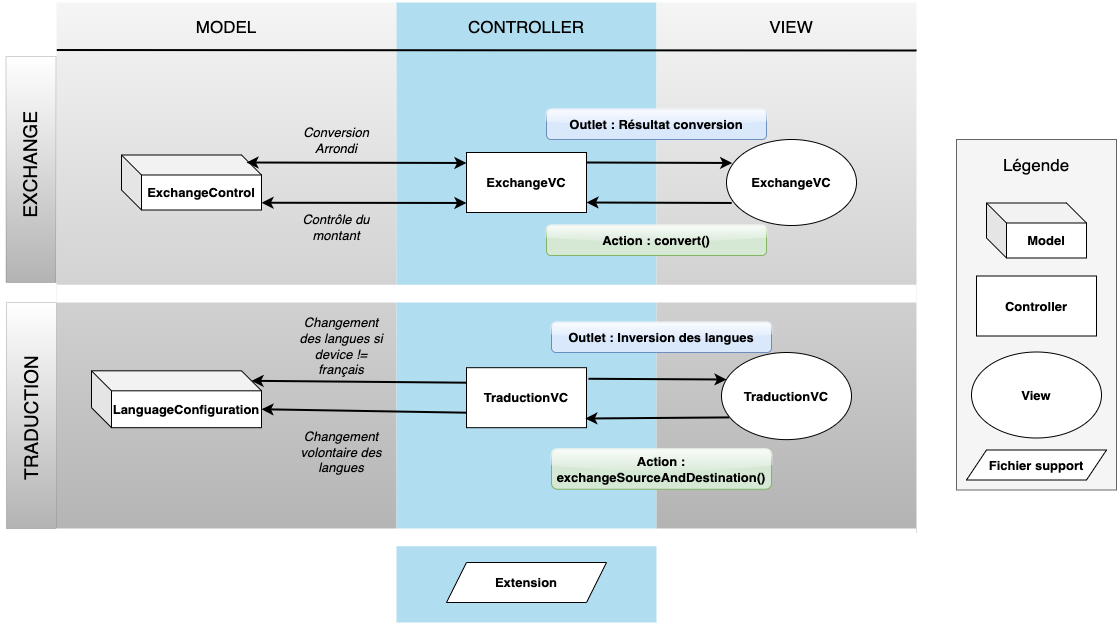

The diagram above was exported from draw.io. Its source (the exported page's mxGraphModel, read from the mxfile embedded in the PNG):
<mxGraphModel dx="1584" dy="2051" grid="1" gridSize="10" guides="1" tooltips="1" connect="1" arrows="1" fold="1" page="1" pageScale="1" pageWidth="827" pageHeight="1169" math="0" shadow="0">
  <root>
    <mxCell id="0" />
    <mxCell id="1" parent="0" />
    <mxCell id="t1ARkKL---aS1Y9_d_3n-39" value="" style="edgeStyle=orthogonalEdgeStyle;rounded=0;orthogonalLoop=1;jettySize=auto;html=1;strokeWidth=2;startArrow=classic;startFill=1;" edge="1" parent="1" source="t1ARkKL---aS1Y9_d_3n-1" target="t1ARkKL---aS1Y9_d_3n-9">
      <mxGeometry relative="1" as="geometry" />
    </mxCell>
    <mxCell id="t1ARkKL---aS1Y9_d_3n-1" value="" style="rounded=0;whiteSpace=wrap;html=1;strokeWidth=4;fillColor=#f5f5f5;strokeColor=none;shadow=0;sketch=0;glass=0;fillStyle=auto;fontColor=#333333;gradientColor=#B3B3B3;" vertex="1" parent="1">
      <mxGeometry x="70" y="-110" width="340" height="540" as="geometry" />
    </mxCell>
    <mxCell id="t1ARkKL---aS1Y9_d_3n-2" value="" style="rounded=0;whiteSpace=wrap;html=1;fillColor=#b1ddf0;strokeColor=none;strokeWidth=4;glass=0;" vertex="1" parent="1">
      <mxGeometry x="410" y="-110" width="260" height="620" as="geometry" />
    </mxCell>
    <mxCell id="t1ARkKL---aS1Y9_d_3n-3" value="" style="rounded=0;whiteSpace=wrap;html=1;strokeWidth=4;fillColor=#f5f5f5;strokeColor=none;glass=0;sketch=0;shadow=0;fontColor=#333333;gradientColor=#B3B3B3;" vertex="1" parent="1">
      <mxGeometry x="670" y="-110" width="260" height="530" as="geometry" />
    </mxCell>
    <mxCell id="t1ARkKL---aS1Y9_d_3n-4" value="MODEL" style="text;html=1;strokeColor=none;fillColor=none;align=center;verticalAlign=middle;whiteSpace=wrap;rounded=0;strokeWidth=1;fontSize=17;" vertex="1" parent="1">
      <mxGeometry x="210" y="-100" width="60" height="30" as="geometry" />
    </mxCell>
    <mxCell id="t1ARkKL---aS1Y9_d_3n-5" value="CONTROLLER" style="text;html=1;strokeColor=none;fillColor=none;align=center;verticalAlign=middle;whiteSpace=wrap;rounded=0;fontSize=17;" vertex="1" parent="1">
      <mxGeometry x="510" y="-100" width="60" height="30" as="geometry" />
    </mxCell>
    <mxCell id="t1ARkKL---aS1Y9_d_3n-6" value="VIEW" style="text;html=1;strokeColor=none;fillColor=none;align=center;verticalAlign=middle;whiteSpace=wrap;rounded=0;fontSize=17;" vertex="1" parent="1">
      <mxGeometry x="775" y="-100" width="60" height="30" as="geometry" />
    </mxCell>
    <mxCell id="t1ARkKL---aS1Y9_d_3n-7" value="" style="endArrow=none;html=1;rounded=0;strokeWidth=2;exitX=-0.005;exitY=0.088;exitDx=0;exitDy=0;exitPerimeter=0;" edge="1" parent="1">
      <mxGeometry width="50" height="50" relative="1" as="geometry">
        <mxPoint x="70.30000000000018" y="-62.48000000000002" as="sourcePoint" />
        <mxPoint x="930" y="-62" as="targetPoint" />
      </mxGeometry>
    </mxCell>
    <mxCell id="t1ARkKL---aS1Y9_d_3n-8" value="ExchangeVC" style="rounded=0;whiteSpace=wrap;html=1;fontStyle=1;fontSize=13;" vertex="1" parent="1">
      <mxGeometry x="480" y="40" width="120" height="60" as="geometry" />
    </mxCell>
    <mxCell id="t1ARkKL---aS1Y9_d_3n-9" value="TraductionVC" style="rounded=0;whiteSpace=wrap;html=1;fontStyle=1;fontSize=13;" vertex="1" parent="1">
      <mxGeometry x="480" y="255.19" width="120" height="60" as="geometry" />
    </mxCell>
    <mxCell id="t1ARkKL---aS1Y9_d_3n-11" value="ExchangeVC" style="ellipse;whiteSpace=wrap;html=1;fontStyle=1;fontSize=13;" vertex="1" parent="1">
      <mxGeometry x="740" y="27" width="130" height="86" as="geometry" />
    </mxCell>
    <mxCell id="t1ARkKL---aS1Y9_d_3n-12" value="TraductionVC" style="ellipse;whiteSpace=wrap;html=1;fontStyle=1;fontSize=13;" vertex="1" parent="1">
      <mxGeometry x="735" y="240" width="130" height="87.13" as="geometry" />
    </mxCell>
    <mxCell id="t1ARkKL---aS1Y9_d_3n-14" value="" style="rounded=0;whiteSpace=wrap;html=1;shadow=0;glass=0;labelBackgroundColor=none;sketch=0;fillStyle=auto;strokeColor=#666666;strokeWidth=1;fontSize=13;fontColor=#333333;fillColor=#f5f5f5;" vertex="1" parent="1">
      <mxGeometry x="970" y="27" width="160" height="350.5" as="geometry" />
    </mxCell>
    <mxCell id="t1ARkKL---aS1Y9_d_3n-15" value="Model" style="shape=cube;whiteSpace=wrap;html=1;boundedLbl=1;backgroundOutline=1;darkOpacity=0.05;darkOpacity2=0.1;fontSize=13;fontStyle=1" vertex="1" parent="1">
      <mxGeometry x="1000" y="90.5" width="100" height="55" as="geometry" />
    </mxCell>
    <mxCell id="t1ARkKL---aS1Y9_d_3n-16" value="Controller" style="rounded=0;whiteSpace=wrap;html=1;fontSize=13;fontStyle=1" vertex="1" parent="1">
      <mxGeometry x="990" y="163.5" width="120" height="60" as="geometry" />
    </mxCell>
    <mxCell id="t1ARkKL---aS1Y9_d_3n-17" value="View" style="ellipse;whiteSpace=wrap;html=1;fontSize=13;fontStyle=1" vertex="1" parent="1">
      <mxGeometry x="985" y="239.5" width="130" height="86" as="geometry" />
    </mxCell>
    <mxCell id="t1ARkKL---aS1Y9_d_3n-18" value="Fichier support" style="shape=parallelogram;perimeter=parallelogramPerimeter;whiteSpace=wrap;html=1;fixedSize=1;fontSize=13;fontStyle=1" vertex="1" parent="1">
      <mxGeometry x="980" y="337.5" width="140" height="30" as="geometry" />
    </mxCell>
    <mxCell id="t1ARkKL---aS1Y9_d_3n-19" value="Légende" style="text;html=1;strokeColor=none;fillColor=none;align=center;verticalAlign=middle;whiteSpace=wrap;rounded=0;shadow=0;glass=0;labelBackgroundColor=none;sketch=0;fillStyle=auto;strokeWidth=1;fontSize=17;fontColor=#000000;" vertex="1" parent="1">
      <mxGeometry x="1020" y="37.5" width="60" height="30" as="geometry" />
    </mxCell>
    <mxCell id="t1ARkKL---aS1Y9_d_3n-20" value="ExchangeControl" style="shape=cube;whiteSpace=wrap;html=1;boundedLbl=1;backgroundOutline=1;darkOpacity=0.05;darkOpacity2=0.1;fontSize=13;fontStyle=1" vertex="1" parent="1">
      <mxGeometry x="135" y="42.5" width="140" height="55" as="geometry" />
    </mxCell>
    <mxCell id="t1ARkKL---aS1Y9_d_3n-58" style="edgeStyle=none;rounded=0;orthogonalLoop=1;jettySize=auto;html=1;exitX=0;exitY=0;exitDx=160;exitDy=10;exitPerimeter=0;entryX=0;entryY=0.25;entryDx=0;entryDy=0;strokeWidth=2;startArrow=classic;startFill=1;endArrow=none;endFill=0;" edge="1" parent="1" source="t1ARkKL---aS1Y9_d_3n-21" target="t1ARkKL---aS1Y9_d_3n-9">
      <mxGeometry relative="1" as="geometry" />
    </mxCell>
    <mxCell id="t1ARkKL---aS1Y9_d_3n-59" style="edgeStyle=none;rounded=0;orthogonalLoop=1;jettySize=auto;html=1;exitX=0;exitY=0;exitDx=170;exitDy=38.44;exitPerimeter=0;entryX=0;entryY=0.75;entryDx=0;entryDy=0;strokeWidth=2;startArrow=classic;startFill=1;endArrow=none;endFill=0;" edge="1" parent="1" source="t1ARkKL---aS1Y9_d_3n-21" target="t1ARkKL---aS1Y9_d_3n-9">
      <mxGeometry relative="1" as="geometry" />
    </mxCell>
    <mxCell id="t1ARkKL---aS1Y9_d_3n-21" value="LanguageConfiguration" style="shape=cube;whiteSpace=wrap;html=1;boundedLbl=1;backgroundOutline=1;darkOpacity=0.05;darkOpacity2=0.1;fontSize=13;fontStyle=1" vertex="1" parent="1">
      <mxGeometry x="105" y="258.31" width="170" height="56.88" as="geometry" />
    </mxCell>
    <mxCell id="t1ARkKL---aS1Y9_d_3n-25" style="edgeStyle=none;rounded=0;orthogonalLoop=1;jettySize=auto;html=1;exitX=1;exitY=0;exitDx=0;exitDy=0;strokeWidth=2;entryX=0.044;entryY=0.273;entryDx=0;entryDy=0;entryPerimeter=0;" edge="1" parent="1" target="t1ARkKL---aS1Y9_d_3n-11">
      <mxGeometry relative="1" as="geometry">
        <mxPoint x="600" y="50" as="sourcePoint" />
        <mxPoint x="740" y="51" as="targetPoint" />
      </mxGeometry>
    </mxCell>
    <mxCell id="t1ARkKL---aS1Y9_d_3n-26" style="edgeStyle=none;rounded=0;orthogonalLoop=1;jettySize=auto;html=1;entryX=1;entryY=1;entryDx=0;entryDy=0;strokeWidth=2;exitX=0.04;exitY=0.738;exitDx=0;exitDy=0;exitPerimeter=0;" edge="1" parent="1" source="t1ARkKL---aS1Y9_d_3n-11">
      <mxGeometry relative="1" as="geometry">
        <mxPoint x="740" y="90" as="sourcePoint" />
        <mxPoint x="600" y="90" as="targetPoint" />
      </mxGeometry>
    </mxCell>
    <mxCell id="t1ARkKL---aS1Y9_d_3n-27" value="Action : convert()" style="text;html=1;strokeColor=#82b366;fillColor=#d5e8d4;align=center;verticalAlign=middle;whiteSpace=wrap;rounded=1;glass=1;fontSize=13;fontStyle=1" vertex="1" parent="1">
      <mxGeometry x="560" y="113" width="220" height="30" as="geometry" />
    </mxCell>
    <mxCell id="t1ARkKL---aS1Y9_d_3n-28" style="edgeStyle=none;rounded=0;orthogonalLoop=1;jettySize=auto;html=1;strokeWidth=2;exitX=0.04;exitY=0.738;exitDx=0;exitDy=0;exitPerimeter=0;startArrow=classic;startFill=1;entryX=1;entryY=0.868;entryDx=0;entryDy=0;entryPerimeter=0;" edge="1" parent="1" target="t1ARkKL---aS1Y9_d_3n-20">
      <mxGeometry relative="1" as="geometry">
        <mxPoint x="479.99999999999983" y="90.46799999999985" as="sourcePoint" />
        <mxPoint x="280" y="90" as="targetPoint" />
      </mxGeometry>
    </mxCell>
    <mxCell id="t1ARkKL---aS1Y9_d_3n-29" style="edgeStyle=none;rounded=0;orthogonalLoop=1;jettySize=auto;html=1;strokeWidth=2;entryX=0.044;entryY=0.273;entryDx=0;entryDy=0;entryPerimeter=0;startArrow=classic;startFill=1;" edge="1" parent="1">
      <mxGeometry relative="1" as="geometry">
        <mxPoint x="260" y="50" as="sourcePoint" />
        <mxPoint x="479.9999999999998" y="50.47799999999961" as="targetPoint" />
      </mxGeometry>
    </mxCell>
    <mxCell id="t1ARkKL---aS1Y9_d_3n-30" value="Contrôle du montant" style="text;html=1;strokeColor=none;fillColor=none;align=center;verticalAlign=middle;whiteSpace=wrap;rounded=0;fontSize=13;fontStyle=2" vertex="1" parent="1">
      <mxGeometry x="295" y="100" width="110" height="30" as="geometry" />
    </mxCell>
    <mxCell id="t1ARkKL---aS1Y9_d_3n-32" value="Conversion Arrondi" style="text;html=1;strokeColor=none;fillColor=none;align=center;verticalAlign=middle;whiteSpace=wrap;rounded=0;fontSize=13;fontStyle=2" vertex="1" parent="1">
      <mxGeometry x="295" y="12.5" width="110" height="30" as="geometry" />
    </mxCell>
    <mxCell id="t1ARkKL---aS1Y9_d_3n-34" value="Outlet : Résultat conversion" style="text;html=1;strokeColor=#6c8ebf;fillColor=#dae8fc;align=center;verticalAlign=middle;whiteSpace=wrap;rounded=1;glass=1;fontSize=13;fontStyle=1" vertex="1" parent="1">
      <mxGeometry x="560" y="-3" width="220" height="30" as="geometry" />
    </mxCell>
    <mxCell id="t1ARkKL---aS1Y9_d_3n-53" style="edgeStyle=none;rounded=0;orthogonalLoop=1;jettySize=auto;html=1;entryX=0.99;entryY=0.847;entryDx=0;entryDy=0;strokeWidth=2;exitX=0.059;exitY=0.745;exitDx=0;exitDy=0;entryPerimeter=0;exitPerimeter=0;" edge="1" parent="1" source="t1ARkKL---aS1Y9_d_3n-12" target="t1ARkKL---aS1Y9_d_3n-9">
      <mxGeometry relative="1" as="geometry">
        <mxPoint x="750.1999999999998" y="288.46799999999985" as="sourcePoint" />
        <mxPoint x="605" y="288" as="targetPoint" />
      </mxGeometry>
    </mxCell>
    <mxCell id="t1ARkKL---aS1Y9_d_3n-54" value="Action : exchangeSourceAndDestination()" style="text;html=1;strokeColor=#82b366;fillColor=#d5e8d4;align=center;verticalAlign=middle;whiteSpace=wrap;rounded=1;glass=1;fontSize=13;fontStyle=1" vertex="1" parent="1">
      <mxGeometry x="565" y="336.75" width="220" height="40" as="geometry" />
    </mxCell>
    <mxCell id="t1ARkKL---aS1Y9_d_3n-57" value="Changement volontaire des langues" style="text;html=1;strokeColor=none;fillColor=none;align=center;verticalAlign=middle;whiteSpace=wrap;rounded=0;fontSize=13;fontStyle=2" vertex="1" parent="1">
      <mxGeometry x="305" y="315.19" width="100" height="50" as="geometry" />
    </mxCell>
    <mxCell id="t1ARkKL---aS1Y9_d_3n-60" value="Changement des langues si device != français" style="text;html=1;strokeColor=none;fillColor=none;align=center;verticalAlign=middle;whiteSpace=wrap;rounded=0;fontSize=13;fontStyle=2" vertex="1" parent="1">
      <mxGeometry x="305" y="212.07" width="100" height="43.12" as="geometry" />
    </mxCell>
    <mxCell id="t1ARkKL---aS1Y9_d_3n-62" value="Outlet : Inversion des langues" style="text;html=1;strokeColor=#6c8ebf;fillColor=#dae8fc;align=center;verticalAlign=middle;whiteSpace=wrap;rounded=1;glass=1;fontSize=13;fontStyle=1" vertex="1" parent="1">
      <mxGeometry x="565" y="210" width="220" height="30" as="geometry" />
    </mxCell>
    <mxCell id="t1ARkKL---aS1Y9_d_3n-63" style="edgeStyle=none;rounded=0;orthogonalLoop=1;jettySize=auto;html=1;exitX=1;exitY=0;exitDx=0;exitDy=0;strokeWidth=2;" edge="1" parent="1">
      <mxGeometry relative="1" as="geometry">
        <mxPoint x="602" y="266.27" as="sourcePoint" />
        <mxPoint x="740" y="267" as="targetPoint" />
      </mxGeometry>
    </mxCell>
    <mxCell id="t1ARkKL---aS1Y9_d_3n-64" value="Extension" style="shape=parallelogram;perimeter=parallelogramPerimeter;whiteSpace=wrap;html=1;fixedSize=1;fontSize=13;fontStyle=1" vertex="1" parent="1">
      <mxGeometry x="460" y="450" width="160" height="40" as="geometry" />
    </mxCell>
    <mxCell id="t1ARkKL---aS1Y9_d_3n-65" value="" style="rounded=0;whiteSpace=wrap;html=1;shadow=0;glass=0;labelBackgroundColor=none;sketch=0;fillStyle=auto;strokeColor=#000000;strokeWidth=0;fontSize=13;fontColor=#000000;fillColor=default;gradientColor=#B3B3B3;" vertex="1" parent="1">
      <mxGeometry x="19.5" y="-56" width="50" height="226" as="geometry" />
    </mxCell>
    <mxCell id="t1ARkKL---aS1Y9_d_3n-66" value="EXCHANGE" style="text;html=1;strokeColor=none;fillColor=none;align=center;verticalAlign=middle;whiteSpace=wrap;rounded=0;shadow=0;glass=0;labelBackgroundColor=none;sketch=0;fillStyle=auto;strokeWidth=0;fontSize=19;fontColor=#000000;rotation=-90;" vertex="1" parent="1">
      <mxGeometry x="-4" y="22.5" width="95" height="60" as="geometry" />
    </mxCell>
    <mxCell id="t1ARkKL---aS1Y9_d_3n-67" value="" style="rounded=0;whiteSpace=wrap;html=1;shadow=0;glass=0;labelBackgroundColor=none;sketch=0;fillStyle=auto;strokeColor=#000000;strokeWidth=0;fontSize=13;fontColor=#000000;fillColor=default;gradientColor=#B3B3B3;" vertex="1" parent="1">
      <mxGeometry x="20" y="190" width="50" height="226" as="geometry" />
    </mxCell>
    <mxCell id="t1ARkKL---aS1Y9_d_3n-68" value="TRADUCTION" style="text;html=1;strokeColor=none;fillColor=none;align=center;verticalAlign=middle;whiteSpace=wrap;rounded=0;shadow=0;glass=0;labelBackgroundColor=none;sketch=0;fillStyle=auto;strokeWidth=0;fontSize=19;fontColor=#000000;rotation=-90;" vertex="1" parent="1">
      <mxGeometry x="-3" y="275.69" width="95" height="60" as="geometry" />
    </mxCell>
    <mxCell id="t1ARkKL---aS1Y9_d_3n-69" value="" style="rounded=0;whiteSpace=wrap;html=1;glass=0;strokeWidth=4;fontSize=13;strokeColor=none;" vertex="1" parent="1">
      <mxGeometry x="70" y="172.25" width="860" height="17.75" as="geometry" />
    </mxCell>
    <mxCell id="t1ARkKL---aS1Y9_d_3n-70" value="" style="rounded=0;whiteSpace=wrap;html=1;glass=0;strokeWidth=4;fontSize=13;strokeColor=none;" vertex="1" parent="1">
      <mxGeometry x="69.5" y="416" width="860" height="17.75" as="geometry" />
    </mxCell>
  </root>
</mxGraphModel>